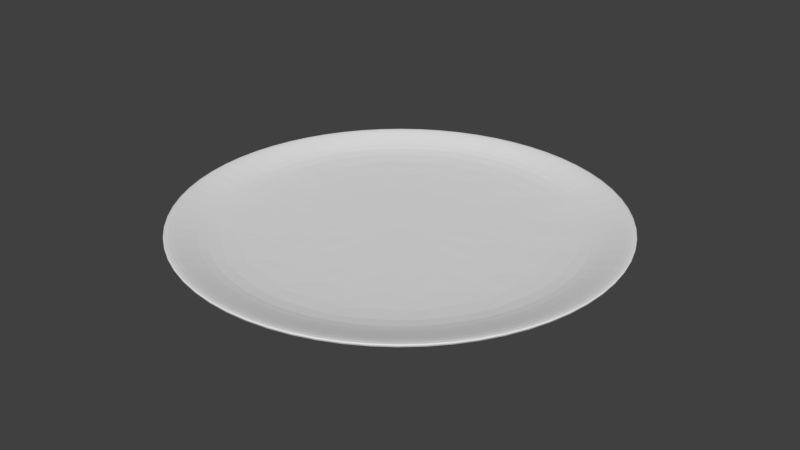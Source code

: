 # Source: Plate.blend  (saved by Blender 2.79.0; exported with 4.5.12 LTS)
import bpy
from mathutils import Matrix  # noqa: F401  (used for matrix-valued properties, if any)

bpy.ops.wm.read_factory_settings(use_empty=True)
scene = bpy.context.scene
scene.name = 'Scene'

# ---- collections
col_collection_1 = bpy.data.collections.new('Collection 1'); scene.collection.children.link(col_collection_1)

# ---- materials (node trees are filled in below, after node groups)
mat_material = bpy.data.materials.new('Material')
mat_material.alpha_threshold = 0.0
mat_material.roughness = 0.5

# ---- material node trees
mat_material.use_nodes = True; mat_material.node_tree.nodes.clear()
_N = mat_material.node_tree.nodes; _L = mat_material.node_tree.links
n0 = _N.new('ShaderNodeOutputMaterial'); n0.name = 'Material Output'; n0.location = (300, 300)
n1 = _N.new('ShaderNodeBsdfDiffuse'); n1.name = 'Diffuse BSDF'; n1.location = (10, 300)
_L.new(n1.outputs[0], n0.inputs[0])
n0.is_active_output = True

# ---- world
world_world = bpy.data.worlds.new('World'); scene.world = world_world
world_world.color = (0.05088, 0.05088, 0.05088)
world_world.use_sun_shadow = False
world_world.sun_shadow_jitter_overblur = 0.0
world_world.cycles.sampling_method = 'MANUAL'

# ---- meshes
me_cylinder = bpy.data.meshes.new('Cylinder')
me_cylinder.from_pydata([(0.0, 1.0, -1.0), (-7.525e-09, 1.202, 1.0), (0.3827, 0.9239, -1.0), (0.46, 1.11, 1.0), (0.7071, 0.7071, -1.0), (0.8499, 0.8499, 1.0), (0.9239, 0.3827, -1.0), (1.11, 0.46, 1.0), (1.0, -4.371e-08, -1.0), (1.202, -5.48e-08, 1.0), (0.9239, -0.3827, -1.0), (1.11, -0.46, 1.0), (0.7071, -0.7071, -1.0), (0.8499, -0.8499, 1.0), (0.3827, -0.9239, -1.0), (0.46, -1.11, 1.0), (1.51e-07, -1.0, -1.0), (1.74e-07, -1.202, 1.0), (-0.3827, -0.9239, -1.0), (-0.46, -1.11, 1.0), (-0.7071, -0.7071, -1.0), (-0.8499, -0.8499, 1.0), (-0.9239, -0.3827, -1.0), (-1.11, -0.46, 1.0), (-1.0, 1.192e-08, -1.0), (-1.202, 1.208e-08, 1.0), (-0.9239, 0.3827, -1.0), (-1.11, 0.46, 1.0), (-0.7071, 0.7071, -1.0), (-0.8499, 0.8499, 1.0), (-0.3827, 0.9239, -1.0), (-0.46, 1.11, 1.0), (-6.392e-09, 1.182, 1.514), (0.4522, 1.092, 1.514), (0.8356, 0.8356, 1.514), (1.092, 0.4522, 1.514), (1.182, -5.362e-08, 1.514), (1.092, -0.4522, 1.514), (0.8356, -0.8356, 1.514), (0.4522, -1.092, 1.514), (1.72e-07, -1.182, 1.514), (-0.4522, -1.092, 1.514), (-0.8356, -0.8356, 1.514), (-1.092, -0.4522, 1.514), (-1.182, 1.212e-08, 1.514), (-1.092, 0.4522, 1.514), (-0.8356, 0.8356, 1.514), (-0.4522, 1.092, 1.514), (1.575e-08, 0.8348, -0.1555), (0.3195, 0.7713, -0.1555), (0.5903, 0.5903, -0.1555), (0.7713, 0.3195, -0.1555), (0.8348, -3.569e-08, -0.1555), (0.7713, -0.3195, -0.1555), (0.5903, -0.5903, -0.1555), (0.3195, -0.7713, -0.1555), (1.418e-07, -0.8348, -0.1555), (-0.3195, -0.7713, -0.1555), (-0.5903, -0.5903, -0.1555), (-0.7713, -0.3195, -0.1555), (-0.8348, 1.075e-08, -0.1555), (-0.7713, 0.3195, -0.1555), (-0.5903, 0.5903, -0.1555), (-0.3195, 0.7713, -0.1555), (0.9476, -0.3925, 0.5036), (0.7253, -0.7253, 0.5036), (-0.9476, 0.3925, 0.5036), (-0.7253, 0.7253, 0.5036), (0.3925, -0.9476, 0.5036), (-0.3925, 0.9476, 0.5036), (1.586e-07, -1.026, 0.5036), (3.733e-09, 1.026, 0.5036), (0.3925, 0.9476, 0.5036), (-0.3925, -0.9476, 0.5036), (0.7253, 0.7253, 0.5036), (-0.7253, -0.7253, 0.5036), (0.9476, 0.3925, 0.5036), (-0.9476, -0.3925, 0.5036), (1.026, -4.555e-08, 0.5036), (-1.026, 1.151e-08, 0.5036)], [], [(0, 1, 3, 2), (2, 3, 5, 4), (4, 5, 7, 6), (6, 7, 9, 8), (8, 9, 11, 10), (10, 11, 13, 12), (12, 13, 15, 14), (14, 15, 17, 16), (16, 17, 19, 18), (18, 19, 21, 20), (20, 21, 23, 22), (22, 23, 25, 24), (24, 25, 27, 26), (26, 27, 29, 28), (13, 11, 37, 38), (28, 29, 31, 30), (30, 31, 1, 0), (0, 2, 4, 6, 8, 10, 12, 14, 16, 18, 20, 22, 24, 26, 28, 30), (65, 64, 53, 54), (23, 21, 42, 43), (1, 31, 47, 32), (9, 7, 35, 36), (19, 17, 40, 41), (29, 27, 45, 46), (5, 3, 33, 34), (15, 13, 38, 39), (25, 23, 43, 44), (11, 9, 36, 37), (21, 19, 41, 42), (31, 29, 46, 47), (7, 5, 34, 35), (17, 15, 39, 40), (3, 1, 32, 33), (27, 25, 44, 45), (49, 48, 63, 62, 61, 60, 59, 58, 57, 56, 55, 54, 53, 52, 51, 50), (67, 66, 61, 62), (68, 65, 54, 55), (69, 67, 62, 63), (70, 68, 55, 56), (72, 71, 48, 49), (71, 69, 63, 48), (73, 70, 56, 57), (74, 72, 49, 50), (75, 73, 57, 58), (76, 74, 50, 51), (77, 75, 58, 59), (78, 76, 51, 52), (79, 77, 59, 60), (64, 78, 52, 53), (66, 79, 60, 61), (45, 44, 79, 66), (37, 36, 78, 64), (44, 43, 77, 79), (36, 35, 76, 78), (43, 42, 75, 77), (35, 34, 74, 76), (42, 41, 73, 75), (34, 33, 72, 74), (41, 40, 70, 73), (32, 47, 69, 71), (33, 32, 71, 72), (40, 39, 68, 70), (47, 46, 67, 69), (39, 38, 65, 68), (46, 45, 66, 67), (38, 37, 64, 65)])
_uv = me_cylinder.uv_layers.new(name='UVMap')
_uv.uv.foreach_set('vector', [0.2099, 0.004838, 0.2394, 0.3366, 0.1917, 0.3323, 0.1702, 0.001257, 0.1702, 0.001257, 0.1917, 0.3323, 0.1295, 0.3308, 0.1184, 0.0, 0.1184, 0.0, 0.1295, 0.3308, 0.06216, 0.3323, 0.06238, 0.001257, 0.06238, 0.001257, 0.06216, 0.3323, 0.0, 0.3366, 0.01067, 0.004838, 0.2288, 0.4275, 0.2394, 0.7593, 0.1773, 0.755, 0.1771, 0.424, 0.1771, 0.424, 0.1773, 0.755, 0.11, 0.7535, 0.121, 0.4227, 0.121, 0.4227, 0.11, 0.7535, 0.0477, 0.755, 0.06925, 0.424, 0.06925, 0.424, 0.0477, 0.755, 0.0, 0.7593, 0.02957, 0.4275, 0.7077, 0.004838, 0.7183, 0.3366, 0.6562, 0.3323, 0.6559, 0.001257, 0.6559, 0.001257, 0.6562, 0.3323, 0.5888, 0.3308, 0.5999, 0.0, 0.5999, 0.0, 0.5888, 0.3308, 0.5266, 0.3323, 0.5481, 0.001257, 0.5481, 0.001257, 0.5266, 0.3323, 0.4789, 0.3366, 0.5085, 0.004838, 0.4493, 0.004838, 0.4789, 0.3366, 0.4312, 0.3323, 0.4096, 0.001257, 0.4096, 0.001257, 0.4312, 0.3323, 0.3689, 0.3308, 0.3578, 0.0, 0.11, 0.7535, 0.1773, 0.755, 0.1753, 0.8412, 0.1091, 0.8397, 0.3578, 0.0, 0.3689, 0.3308, 0.3016, 0.3323, 0.3018, 0.001257, 0.3018, 0.001257, 0.3016, 0.3323, 0.2394, 0.3366, 0.2501, 0.004838, 0.9389, 0.3043, 0.8872, 0.3293, 0.8312, 0.3293, 0.7794, 0.3043, 0.7398, 0.2579, 0.7183, 0.1974, 0.7183, 0.1319, 0.7398, 0.07139, 0.7794, 0.02507, 0.8312, 1.001e-08, 0.8872, 0.0, 0.9389, 0.02507, 0.9786, 0.07139, 1.0, 0.1319, 1.0, 0.1974, 0.9786, 0.2579, 0.3652, 0.8827, 0.4183, 0.884, 0.4049, 0.997, 0.3617, 0.996, 0.5266, 0.3323, 0.5888, 0.3308, 0.588, 0.417, 0.5268, 0.4185, 0.2394, 0.3366, 0.3016, 0.3323, 0.3036, 0.4185, 0.2425, 0.4227, 0.0, 0.3366, 0.06216, 0.3323, 0.06414, 0.4185, 0.003029, 0.4227, 0.6562, 0.3323, 0.7183, 0.3366, 0.7153, 0.4227, 0.6542, 0.4185, 0.3689, 0.3308, 0.4312, 0.3323, 0.431, 0.4185, 0.3698, 0.417, 0.1295, 0.3308, 0.1917, 0.3323, 0.1915, 0.4185, 0.1303, 0.417, 0.0477, 0.755, 0.11, 0.7535, 0.1091, 0.8397, 0.0479, 0.8412, 0.4789, 0.3366, 0.5266, 0.3323, 0.5268, 0.4185, 0.4799, 0.4227, 0.1773, 0.755, 0.2394, 0.7593, 0.2364, 0.8454, 0.1753, 0.8412, 0.5888, 0.3308, 0.6562, 0.3323, 0.6542, 0.4185, 0.588, 0.417, 0.3016, 0.3323, 0.3689, 0.3308, 0.3698, 0.417, 0.3036, 0.4185, 0.06216, 0.3323, 0.1295, 0.3308, 0.1303, 0.417, 0.06414, 0.4185, 0.0, 0.7593, 0.0477, 0.755, 0.0479, 0.8412, 0.001004, 0.8454, 0.1917, 0.3323, 0.2394, 0.3366, 0.2384, 0.4227, 0.1915, 0.4185, 0.4312, 0.3323, 0.4789, 0.3366, 0.4779, 0.4227, 0.431, 0.4185, 0.71, 0.8215, 0.71, 0.8762, 0.6921, 0.9267, 0.659, 0.9653, 0.6158, 0.9863, 0.569, 0.9863, 0.5258, 0.9653, 0.4928, 0.9267, 0.4749, 0.8762, 0.4749, 0.8215, 0.4928, 0.7709, 0.5258, 0.7323, 0.569, 0.7113, 0.6158, 0.7113, 0.659, 0.7323, 0.6921, 0.7709, 0.5979, 0.5401, 0.5404, 0.5401, 0.5457, 0.4269, 0.5925, 0.4269, 0.3077, 0.884, 0.3652, 0.8827, 0.3617, 0.996, 0.3149, 0.997, 0.651, 0.5376, 0.5979, 0.5401, 0.5925, 0.4269, 0.6357, 0.4249, 0.2547, 0.8877, 0.3077, 0.884, 0.3149, 0.997, 0.2718, 1.0, 0.8648, 0.4607, 0.867, 0.3986, 0.9633, 0.4164, 0.9616, 0.4669, 0.867, 0.3986, 0.8709, 0.3511, 0.9665, 0.3778, 0.9633, 0.4164, 0.4183, 0.5953, 0.459, 0.599, 0.4381, 0.7113, 0.4049, 0.7084, 0.8648, 0.5279, 0.8648, 0.4607, 0.9616, 0.4669, 0.9616, 0.5216, 0.3652, 0.5941, 0.4183, 0.5953, 0.4049, 0.7084, 0.3617, 0.7073, 0.867, 0.59, 0.8648, 0.5279, 0.9616, 0.5216, 0.9633, 0.5722, 0.3077, 0.5953, 0.3652, 0.5941, 0.3617, 0.7073, 0.3149, 0.7084, 0.8709, 0.6375, 0.867, 0.59, 0.9633, 0.5722, 0.9665, 0.6108, 0.2547, 0.599, 0.3077, 0.5953, 0.3149, 0.7084, 0.2718, 0.7113, 0.4183, 0.884, 0.459, 0.8877, 0.4381, 1.0, 0.4049, 0.997, 0.5404, 0.5401, 0.4873, 0.5376, 0.5025, 0.4249, 0.5457, 0.4269, 0.536, 0.7113, 0.4749, 0.7085, 0.4873, 0.5376, 0.5404, 0.5401, 0.428, 0.7128, 0.4749, 0.7171, 0.459, 0.8877, 0.4183, 0.884, 0.2394, 0.4284, 0.3006, 0.4242, 0.3077, 0.5953, 0.2547, 0.599, 0.7253, 0.6592, 0.7208, 0.6045, 0.867, 0.59, 0.8709, 0.6375, 0.3006, 0.4242, 0.3668, 0.4227, 0.3652, 0.5941, 0.3077, 0.5953, 0.7208, 0.6045, 0.7183, 0.533, 0.8648, 0.5279, 0.867, 0.59, 0.3668, 0.4227, 0.428, 0.4242, 0.4183, 0.5953, 0.3652, 0.5941, 0.7183, 0.533, 0.7183, 0.4556, 0.8648, 0.4607, 0.8648, 0.5279, 0.428, 0.4242, 0.4749, 0.4284, 0.459, 0.599, 0.4183, 0.5953, 0.7208, 0.3841, 0.7253, 0.3293, 0.8709, 0.3511, 0.867, 0.3986, 0.7183, 0.4556, 0.7208, 0.3841, 0.867, 0.3986, 0.8648, 0.4607, 0.2394, 0.7171, 0.3006, 0.7128, 0.3077, 0.884, 0.2547, 0.8877, 0.6634, 0.7085, 0.6022, 0.7113, 0.5979, 0.5401, 0.651, 0.5376, 0.3006, 0.7128, 0.3668, 0.7113, 0.3652, 0.8827, 0.3077, 0.884, 0.6022, 0.7113, 0.536, 0.7113, 0.5404, 0.5401, 0.5979, 0.5401, 0.3668, 0.7113, 0.428, 0.7128, 0.4183, 0.884, 0.3652, 0.8827])
me_cylinder.materials.append(mat_material)
me_cylinder.use_remesh_preserve_volume = False
me_cylinder.use_remesh_preserve_attributes = False
me_cylinder.use_mirror_vertex_groups = False
me_cylinder.update()

# ---- objects
ob_cylinder = bpy.data.objects.new('Cylinder', me_cylinder)

# ---- transforms, parenting, visibility, modifiers, constraints
ob_cylinder.location = (0.0, 0.0, 0.0)
ob_cylinder.scale = (1.0, 1.0, 0.04619)
ob_cylinder.lineart.crease_threshold = 0.0
_m = ob_cylinder.modifiers.new('Subsurf', 'SUBSURF')
_m.uv_smooth = 'PRESERVE_CORNERS'
_m.quality = 2
_m.show_only_control_edges = False

# ---- collection membership
col_collection_1.objects.link(ob_cylinder)

# ---- scene / render settings (as saved in the file)
scene.frame_start = 1; scene.frame_end = 250; scene.frame_set(1)
scene.render.engine = 'CYCLES'
scene.render.fps = 30
scene.render.dither_intensity = 0.0
scene.cycles.use_denoising = False
scene.cycles.samples = 128
scene.cycles.sampling_pattern = 'TABULATED_SOBOL'
scene.cycles.light_sampling_threshold = 0.0
scene.cycles.use_adaptive_sampling = False
scene.cycles.use_light_tree = False
scene.cycles.blur_glossy = 0.0
scene.cycles.sample_clamp_indirect = 0.0
scene.view_settings.view_transform = 'Standard'
bpy.context.view_layer.update()

# ---- added for rendering (the .blend has no active camera and no usable light): camera, sun
cam_auto = bpy.data.cameras.new('AutoCamera')
cam_auto.lens = 50.0
cam_auto.sensor_width = 36.0
cam_auto.clip_end = 1000.0
ob_auto_camera = bpy.data.objects.new('AutoCamera', cam_auto)
scene.collection.objects.link(ob_auto_camera)
ob_auto_camera.location = (3.14737, -3.77684, 2.52976)
ob_auto_camera.rotation_euler = (1.09748, -7.21219e-08, 0.694738)
scene.camera = ob_auto_camera
light_auto_sun = bpy.data.lights.new('AutoSun', 'SUN')
light_auto_sun.energy = 3.0
light_auto_sun.angle = 0.0523599
ob_auto_sun = bpy.data.objects.new('AutoSun', light_auto_sun)
scene.collection.objects.link(ob_auto_sun)
ob_auto_sun.rotation_euler = (0.872665, 0.174533, 0.523599)
bpy.context.view_layer.update()
